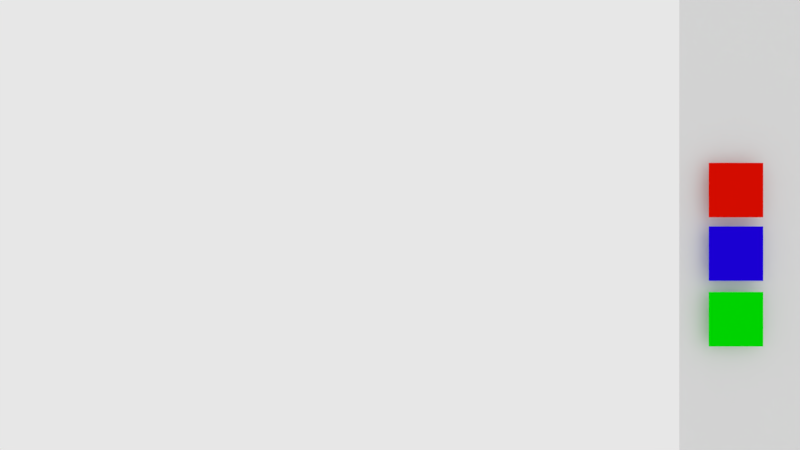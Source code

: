 # Source: Test01.blend  (saved by Blender 2.79.0; exported with 4.5.12 LTS)
import bpy
from mathutils import Matrix  # noqa: F401  (used for matrix-valued properties, if any)

bpy.ops.wm.read_factory_settings(use_empty=True)
scene = bpy.context.scene
scene.name = 'Scene'

# ---- collections
col_collection_1 = bpy.data.collections.new('Collection 1'); scene.collection.children.link(col_collection_1)

# ---- materials (node trees are filled in below, after node groups)
mat_material_003 = bpy.data.materials.new('Material.003')
mat_material_003.alpha_threshold = 0.0
mat_material_003.roughness = 0.5
mat_material = bpy.data.materials.new('Material')
mat_material.alpha_threshold = 0.0
mat_material.diffuse_color = (0.01311, 0.0, 0.8, 1.0)
mat_material.roughness = 0.5
mat_material.line_color = (0.0, 0.0, 0.0, 1.0)
mat_material2 = bpy.data.materials.new('Material2')
mat_material2.alpha_threshold = 0.0
mat_material2.diffuse_color = (0.8, 0.004373, 0.0, 1.0)
mat_material2.roughness = 0.5
mat_material_green = bpy.data.materials.new('Material_Green')
mat_material_green.alpha_threshold = 0.0
mat_material_green.diffuse_color = (0.0, 0.8, 0.0002998, 1.0)
mat_material_green.roughness = 0.5
mat_material3 = bpy.data.materials.new('Material3')
mat_material3.alpha_threshold = 0.0
mat_material3.diffuse_color = (0.0, 0.8, 0.0002998, 1.0)
mat_material3.roughness = 0.5

# ---- material node trees

# ---- world
world_world = bpy.data.worlds.new('World'); scene.world = world_world
world_world.use_nodes = True; world_world.node_tree.nodes.clear()
_N = world_world.node_tree.nodes; _L = world_world.node_tree.links
n0 = _N.new('ShaderNodeOutputWorld'); n0.name = 'World Output'; n0.location = (300, 300)
n1 = _N.new('ShaderNodeBackground'); n1.name = 'Background'; n1.location = (10, 300)
_L.new(n1.outputs[0], n0.inputs[0])
n0.is_active_output = True
world_world.color = (0.9243, 0.9068, 1.0)
world_world.use_sun_shadow = False
world_world.sun_shadow_jitter_overblur = 0.0
world_world.cycles.sampling_method = 'MANUAL'

# ---- cameras
cam_camera = bpy.data.cameras.new('Camera')
cam_camera.clip_end = 100.0
cam_camera.lens = 35.0
cam_camera.sensor_width = 32.0
cam_camera.sensor_height = 18.0
cam_camera.ortho_scale = 7.314
cam_camera.dof.focus_distance = 0.0
cam_camera.dof.aperture_fstop = 128.0

# ---- lights
light_hemi = bpy.data.lights.new('Hemi', 'SUN')
light_hemi.transmission_factor = 0.0
light_hemi.angle = 0.1993
light_hemi.energy = 1.0
light_hemi.shadow_buffer_clip_start = 0.5
light_hemi.shadow_soft_size = 0.1
light_hemi.shadow_cascade_max_distance = 1000.0
light_lamp = bpy.data.lights.new('Lamp', 'POINT')
light_lamp.transmission_factor = 0.0
light_lamp.cutoff_distance = 30.0
light_lamp.energy = 100.0
light_lamp.shadow_buffer_clip_start = 1.001
light_lamp.shadow_soft_size = 0.1
light_lamp.shadow_maximum_resolution = 0.006
light_lamp.use_absolute_resolution = True

# ---- meshes
me_cube_004 = bpy.data.meshes.new('Cube.004')
me_cube_004.from_pydata([(-1.0, -1.0, -1.0), (-1.0, -1.0, 1.0), (-1.0, 1.0, -1.0), (-1.0, 1.0, 1.0), (1.0, -1.0, -1.0), (1.0, -1.0, 1.0), (1.0, 1.0, -1.0), (1.0, 1.0, 1.0)], [], [(0, 1, 3, 2), (2, 3, 7, 6), (6, 7, 5, 4), (4, 5, 1, 0), (2, 6, 4, 0), (7, 3, 1, 5)])
me_cube_004.materials.append(mat_material_003)
me_cube_004.use_remesh_preserve_volume = False
me_cube_004.use_remesh_preserve_attributes = False
me_cube_004.use_mirror_vertex_groups = False
me_cube_004.update()
me_plane = bpy.data.meshes.new('Plane')
me_plane.from_pydata([(-1.0, -1.0, 0.0), (1.0, -1.0, 0.0), (-1.0, 1.0, 0.0), (1.0, 1.0, 0.0)], [], [(0, 1, 3, 2)])
me_plane.use_remesh_preserve_volume = False
me_plane.use_remesh_preserve_attributes = False
me_plane.use_mirror_vertex_groups = False
me_plane.update()
me_cube = bpy.data.meshes.new('Cube')
me_cube.from_pydata([(1.0, 1.0, -1.0), (1.0, -1.0, -1.0), (-1.0, -1.0, -1.0), (-1.0, 1.0, -1.0), (1.0, 1.0, 1.0), (1.0, -1.0, 1.0), (-1.0, -1.0, 1.0), (-1.0, 1.0, 1.0)], [], [(0, 1, 2, 3), (4, 7, 6, 5), (0, 4, 5, 1), (1, 5, 6, 2), (2, 6, 7, 3), (4, 0, 3, 7)])
me_cube.materials.append(mat_material)
me_cube.materials.append(mat_material2)
me_cube.materials.append(mat_material_green)
me_cube.use_remesh_preserve_volume = False
me_cube.use_remesh_preserve_attributes = False
me_cube.use_mirror_vertex_groups = False
me_cube.update()
me_plane_001 = bpy.data.meshes.new('Plane.001')
me_plane_001.from_pydata([(-1.0, -1.0, 0.0), (1.0, -1.0, 0.0), (-1.0, 1.0, 0.0), (1.0, 1.0, 0.0)], [], [(0, 1, 3, 2)])
me_plane_001.use_remesh_preserve_volume = False
me_plane_001.use_remesh_preserve_attributes = False
me_plane_001.use_mirror_vertex_groups = False
me_plane_001.update()
me_plane_002 = bpy.data.meshes.new('Plane.002')
me_plane_002.from_pydata([(-1.0, -1.0, 0.0), (1.0, -1.0, 0.0), (-1.0, 1.0, 0.0), (1.0, 1.0, 0.0)], [], [(0, 1, 3, 2)])
me_plane_002.materials.append(mat_material)
me_plane_002.use_remesh_preserve_volume = False
me_plane_002.use_remesh_preserve_attributes = False
me_plane_002.use_mirror_vertex_groups = False
me_plane_002.update()
me_plane_004 = bpy.data.meshes.new('Plane.004')
me_plane_004.from_pydata([(-1.0, -1.0, 0.0), (1.0, -1.0, 0.0), (-1.0, 1.0, 0.0), (1.0, 1.0, 0.0)], [], [(0, 1, 3, 2)])
me_plane_004.materials.append(mat_material3)
me_plane_004.use_remesh_preserve_volume = False
me_plane_004.use_remesh_preserve_attributes = False
me_plane_004.use_mirror_vertex_groups = False
me_plane_004.update()
me_plane_003 = bpy.data.meshes.new('Plane.003')
me_plane_003.from_pydata([(-1.0, -1.0, 0.0), (1.0, -1.0, 0.0), (-1.0, 1.0, 0.0), (1.0, 1.0, 0.0)], [], [(0, 1, 3, 2)])
me_plane_003.materials.append(mat_material2)
me_plane_003.use_remesh_preserve_volume = False
me_plane_003.use_remesh_preserve_attributes = False
me_plane_003.use_mirror_vertex_groups = False
me_plane_003.update()
me_cube_001 = bpy.data.meshes.new('Cube.001')
me_cube_001.from_pydata([(1.0, 1.0, -1.0), (1.0, -1.0, -1.0), (-1.0, -1.0, -1.0), (-1.0, 1.0, -1.0), (1.0, 1.0, 1.0), (1.0, -1.0, 1.0), (-1.0, -1.0, 1.0), (-1.0, 1.0, 1.0)], [], [(0, 1, 2, 3), (4, 7, 6, 5), (0, 4, 5, 1), (1, 5, 6, 2), (2, 6, 7, 3), (4, 0, 3, 7)])
me_cube_001.materials.append(mat_material)
me_cube_001.use_remesh_preserve_volume = False
me_cube_001.use_remesh_preserve_attributes = False
me_cube_001.use_mirror_vertex_groups = False
me_cube_001.update()
me_cube_002 = bpy.data.meshes.new('Cube.002')
me_cube_002.from_pydata([(1.0, 1.0, -1.0), (1.0, -1.0, -1.0), (-1.0, -1.0, -1.0), (-1.0, 1.0, -1.0), (1.0, 1.0, 1.0), (1.0, -1.0, 1.0), (-1.0, -1.0, 1.0), (-1.0, 1.0, 1.0)], [], [(0, 1, 2, 3), (4, 7, 6, 5), (0, 4, 5, 1), (1, 5, 6, 2), (2, 6, 7, 3), (4, 0, 3, 7)])
me_cube_002.materials.append(mat_material_green)
me_cube_002.use_remesh_preserve_volume = False
me_cube_002.use_remesh_preserve_attributes = False
me_cube_002.use_mirror_vertex_groups = False
me_cube_002.update()
me_cube_003 = bpy.data.meshes.new('Cube.003')
me_cube_003.from_pydata([(1.0, 1.0, -1.0), (1.0, -1.0, -1.0), (-1.0, -1.0, -1.0), (-1.0, 1.0, -1.0), (1.0, 1.0, 1.0), (1.0, -1.0, 1.0), (-1.0, -1.0, 1.0), (-1.0, 1.0, 1.0)], [], [(0, 1, 2, 3), (4, 7, 6, 5), (0, 4, 5, 1), (1, 5, 6, 2), (2, 6, 7, 3), (4, 0, 3, 7)])
me_cube_003.materials.append(mat_material2)
me_cube_003.use_remesh_preserve_volume = False
me_cube_003.use_remesh_preserve_attributes = False
me_cube_003.use_mirror_vertex_groups = False
me_cube_003.update()

# ---- objects
ob_empty = bpy.data.objects.new('Empty', None)
ob_cube_001 = bpy.data.objects.new('Cube.001', me_cube_004)
ob_hemi = bpy.data.objects.new('Hemi', light_hemi)
ob_plane = bpy.data.objects.new('Plane', me_plane)
ob_cube = bpy.data.objects.new('Cube', me_cube)
ob_lamp = bpy.data.objects.new('Lamp', light_lamp)
ob_camera = bpy.data.objects.new('Camera', cam_camera)
ob_plane_001 = bpy.data.objects.new('Plane.001', me_plane_001)
ob_plane_azul = bpy.data.objects.new('Plane_Azul', me_plane_002)
ob_plane_verde = bpy.data.objects.new('Plane_Verde', me_plane_004)
ob_plane_rojo = bpy.data.objects.new('Plane_Rojo', me_plane_003)
ob_cube_blue = bpy.data.objects.new('Cube_BLue', me_cube_001)
ob_cube_green = bpy.data.objects.new('Cube_Green', me_cube_002)
ob_cube_red = bpy.data.objects.new('Cube_Red', me_cube_003)

# ---- transforms, parenting, visibility, modifiers, constraints
ob_empty.location = (1.0, -0.973, 0.9996)
ob_empty.empty_image_offset = (0.0, 0.0)
ob_empty.lineart.crease_threshold = 0.0
ob_cube_001.location = (-4.195, -5.652, 0.3532)
ob_cube_001.lineart.crease_threshold = 0.0
ob_hemi.location = (-0.4303, -0.6928, 6.915)
ob_hemi.lineart.crease_threshold = 0.0
ob_plane.location = (-1.085, 0.3314, -1.06)
ob_plane.scale = (9.058, 9.058, 9.058)
ob_plane.lineart.crease_threshold = 0.0
ob_cube.location = (0.0, 0.0, 0.4143)
ob_cube.lock_rotations_4d = False
ob_cube.empty_display_type = 'ARROWS'
ob_cube.lineart.crease_threshold = 0.0
ob_lamp.location = (4.076, 1.005, 5.904)
ob_lamp.rotation_euler = (0.6503, 0.05522, 1.866)
ob_lamp.lock_rotations_4d = False
ob_lamp.empty_display_type = 'ARROWS'
ob_lamp.color = (0.0, 0.0, 0.0, 0.0)
ob_lamp.lineart.crease_threshold = 0.0
ob_camera.location = (7.481, -6.508, 5.344)
ob_camera.rotation_euler = (1.571, 0.0, 0.0)
ob_camera.lock_rotations_4d = False
ob_camera.empty_display_type = 'ARROWS'
ob_camera.color = (0.0, 0.0, 0.0, 0.0)
ob_camera.display_type = 'WIRE'
ob_camera.lineart.crease_threshold = 0.0
ob_plane_001.parent = ob_camera
ob_plane_001.matrix_parent_inverse = Matrix(((1.0, -0.0, 0.0, -7.481), (0.0, -4.371e-08, 1.0, -5.344), (0.0, -1.0, -4.371e-08, -6.508), (0.0, 0.0, 0.0, 1.0)))
ob_plane_001.location = (9.374, -3.456, 5.247)
ob_plane_001.rotation_euler = (1.571, -0.0, 0.0)
ob_plane_001.scale = (0.9189, 0.9189, 0.9189)
ob_plane_001.lineart.crease_threshold = 0.0
ob_plane_azul.parent = ob_plane_001
ob_plane_azul.matrix_parent_inverse = Matrix(((1.088, -0.0, 0.0, -10.2), (5.96e-08, -1.773e-07, 1.088, -5.71), (0.0, -1.088, -1.773e-07, -3.761), (0.0, 0.0, 0.0, 1.0)))
ob_plane_azul.location = (8.634, -3.508, 5.247)
ob_plane_azul.rotation_euler = (1.571, -0.0, 0.0)
ob_plane_azul.scale = (-0.09339, -0.09339, -0.09339)
ob_plane_azul.lineart.crease_threshold = 0.0
ob_plane_verde.parent = ob_plane_001
ob_plane_verde.matrix_parent_inverse = Matrix(((1.088, -0.0, 0.0, -10.2), (5.96e-08, -1.773e-07, 1.088, -5.71), (0.0, -1.088, -1.773e-07, -3.761), (0.0, 0.0, 0.0, 1.0)))
ob_plane_verde.location = (8.634, -3.508, 5.022)
ob_plane_verde.rotation_euler = (1.571, -0.0, 0.0)
ob_plane_verde.scale = (-0.09339, -0.09339, -0.09339)
ob_plane_verde.lineart.crease_threshold = 0.0
ob_plane_rojo.parent = ob_plane_001
ob_plane_rojo.matrix_parent_inverse = Matrix(((1.088, -0.0, 0.0, -10.2), (5.96e-08, -1.773e-07, 1.088, -5.71), (0.0, -1.088, -1.773e-07, -3.761), (0.0, 0.0, 0.0, 1.0)))
ob_plane_rojo.location = (8.634, -3.508, 5.465)
ob_plane_rojo.rotation_euler = (1.571, -0.0, 0.0)
ob_plane_rojo.scale = (-0.09339, -0.09339, -0.09339)
ob_plane_rojo.lineart.crease_threshold = 0.0
ob_cube_blue.location = (0.0, -5.322, 0.4143)
ob_cube_blue.scale = (0.3303, 0.3303, 0.3303)
ob_cube_blue.lock_rotations_4d = False
ob_cube_blue.empty_display_type = 'ARROWS'
ob_cube_blue.lineart.crease_threshold = 0.0
ob_cube_green.location = (1.249, -5.322, 0.4143)
ob_cube_green.scale = (0.3303, 0.3303, 0.3303)
ob_cube_green.lock_rotations_4d = False
ob_cube_green.empty_display_type = 'ARROWS'
ob_cube_green.lineart.crease_threshold = 0.0
ob_cube_red.location = (-1.384, -5.322, 0.4143)
ob_cube_red.scale = (0.3303, 0.3303, 0.3303)
ob_cube_red.lock_rotations_4d = False
ob_cube_red.empty_display_type = 'ARROWS'
ob_cube_red.lineart.crease_threshold = 0.0

# ---- collection membership
col_collection_1.objects.link(ob_empty)
col_collection_1.objects.link(ob_cube_001)
col_collection_1.objects.link(ob_hemi)
col_collection_1.objects.link(ob_plane)
col_collection_1.objects.link(ob_cube)
col_collection_1.objects.link(ob_lamp)
col_collection_1.objects.link(ob_camera)
col_collection_1.objects.link(ob_plane_001)
col_collection_1.objects.link(ob_plane_azul)
col_collection_1.objects.link(ob_plane_verde)
col_collection_1.objects.link(ob_plane_rojo)
col_collection_1.objects.link(ob_cube_blue)
col_collection_1.objects.link(ob_cube_green)
col_collection_1.objects.link(ob_cube_red)

# ---- scene / render settings (as saved in the file)
scene.camera = ob_camera
scene.frame_start = 1; scene.frame_end = 250; scene.frame_set(1)
scene.render.engine = 'BLENDER_EEVEE_NEXT'
scene.render.resolution_percentage = 50
scene.render.dither_intensity = 0.0
scene.cycles.use_denoising = False
scene.cycles.samples = 128
scene.cycles.sampling_pattern = 'TABULATED_SOBOL'
scene.cycles.use_adaptive_sampling = False
scene.cycles.use_light_tree = False
scene.cycles.blur_glossy = 0.0
scene.cycles.sample_clamp_indirect = 0.0
scene.view_settings.view_transform = 'Standard'
bpy.context.view_layer.update()
